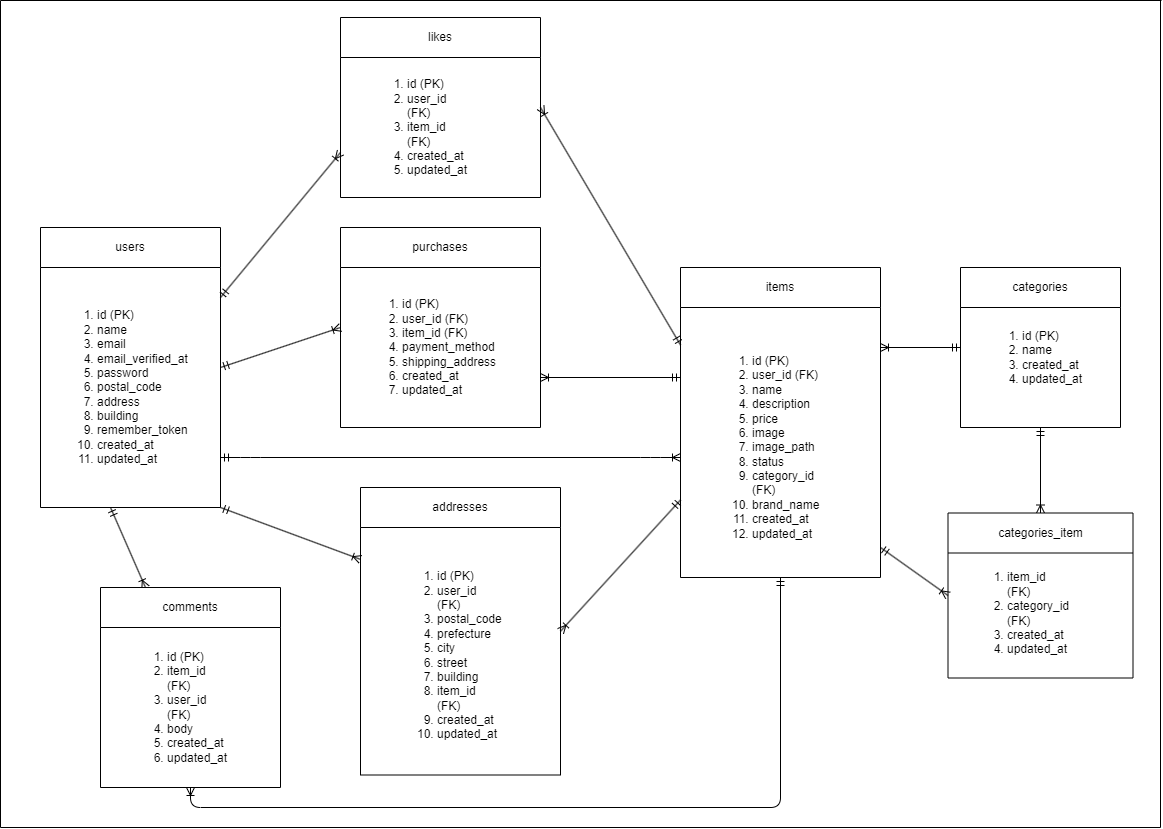

The diagram above was exported from draw.io. Its source (the exported page's mxGraphModel, read from the mxfile embedded in the PNG):
<mxGraphModel dx="1145" dy="1769" grid="1" gridSize="10" guides="1" tooltips="1" connect="1" arrows="1" fold="1" page="1" pageScale="1" pageWidth="1169" pageHeight="827" background="#ffffff" math="0" shadow="0">
  <root>
    <mxCell id="0" />
    <mxCell id="1" parent="0" />
    <mxCell id="users" value="users" style="shape=swimlane;whiteSpace=wrap;html=1;" parent="1" vertex="1">
      <mxGeometry x="40" y="-600" width="180" height="280" as="geometry" />
    </mxCell>
    <mxCell id="11" value="&lt;ol&gt;&lt;li&gt;&lt;span style=&quot;color: rgb(0, 0, 0); text-wrap-mode: wrap;&quot;&gt;id (PK)&lt;/span&gt;&lt;/li&gt;&lt;li&gt;&lt;span style=&quot;color: rgb(0, 0, 0); text-wrap-mode: wrap;&quot;&gt;name&lt;/span&gt;&lt;/li&gt;&lt;li&gt;&lt;span style=&quot;color: rgb(0, 0, 0); text-wrap-mode: wrap;&quot;&gt;email&lt;/span&gt;&lt;/li&gt;&lt;li&gt;&lt;span style=&quot;color: rgb(0, 0, 0); text-wrap-mode: wrap;&quot;&gt;email_verified_at&lt;/span&gt;&lt;/li&gt;&lt;li&gt;&lt;span style=&quot;color: rgb(0, 0, 0); text-wrap-mode: wrap;&quot;&gt;password&lt;/span&gt;&lt;/li&gt;&lt;li&gt;&lt;span style=&quot;color: rgb(0, 0, 0); text-wrap-mode: wrap;&quot;&gt;postal_code&lt;/span&gt;&lt;/li&gt;&lt;li&gt;&lt;span style=&quot;color: rgb(0, 0, 0); text-wrap-mode: wrap;&quot;&gt;address&lt;/span&gt;&lt;/li&gt;&lt;li&gt;&lt;span style=&quot;color: rgb(0, 0, 0); text-wrap-mode: wrap;&quot;&gt;building&lt;/span&gt;&lt;/li&gt;&lt;li&gt;&lt;span style=&quot;color: rgb(0, 0, 0); text-wrap-mode: wrap;&quot;&gt;remember_token&lt;/span&gt;&lt;/li&gt;&lt;li&gt;&lt;span style=&quot;color: rgb(0, 0, 0); text-wrap-mode: wrap;&quot;&gt;created_at&lt;/span&gt;&lt;/li&gt;&lt;li&gt;&lt;span style=&quot;color: rgb(0, 0, 0); text-wrap-mode: wrap;&quot;&gt;updated_at&lt;/span&gt;&lt;/li&gt;&lt;/ol&gt;" style="text;html=1;align=left;verticalAlign=middle;resizable=0;points=[];autosize=1;strokeColor=none;fillColor=none;" parent="users" vertex="1">
      <mxGeometry x="15" y="30" width="150" height="260" as="geometry" />
    </mxCell>
    <mxCell id="20" value="" style="fontSize=12;html=1;endArrow=ERoneToMany;startArrow=ERmandOne;entryX=0.25;entryY=0;entryDx=0;entryDy=0;" edge="1" parent="users" target="comments">
      <mxGeometry width="100" height="100" relative="1" as="geometry">
        <mxPoint x="70" y="280" as="sourcePoint" />
        <mxPoint x="170" y="180" as="targetPoint" />
      </mxGeometry>
    </mxCell>
    <mxCell id="items" value="items" style="shape=swimlane;whiteSpace=wrap;html=1;" parent="1" vertex="1">
      <mxGeometry x="680" y="-560" width="200" height="310" as="geometry">
        <mxRectangle x="300" y="40" width="130" height="210" as="alternateBounds" />
      </mxGeometry>
    </mxCell>
    <mxCell id="8" value="&lt;div style=&quot;&quot;&gt;&lt;ol&gt;&lt;li style=&quot;&quot;&gt;&lt;span style=&quot;text-wrap-mode: wrap; background-color: transparent;&quot;&gt;id (PK)&lt;/span&gt;&lt;/li&gt;&lt;li&gt;&lt;span style=&quot;color: rgb(0, 0, 0); text-wrap-mode: wrap;&quot;&gt;user_id (FK)&lt;/span&gt;&lt;/li&gt;&lt;li&gt;&lt;span style=&quot;color: rgb(0, 0, 0); text-wrap-mode: wrap;&quot;&gt;name&lt;/span&gt;&lt;/li&gt;&lt;li&gt;&lt;span style=&quot;color: rgb(0, 0, 0); text-wrap-mode: wrap;&quot;&gt;description&lt;/span&gt;&lt;/li&gt;&lt;li&gt;&lt;span style=&quot;color: rgb(0, 0, 0); text-wrap-mode: wrap;&quot;&gt;price&lt;/span&gt;&lt;/li&gt;&lt;li&gt;&lt;span style=&quot;color: rgb(0, 0, 0); text-wrap-mode: wrap;&quot;&gt;image&lt;/span&gt;&lt;/li&gt;&lt;li&gt;&lt;span style=&quot;color: rgb(0, 0, 0); text-wrap-mode: wrap;&quot;&gt;image_path&lt;/span&gt;&lt;/li&gt;&lt;li&gt;&lt;span style=&quot;color: rgb(0, 0, 0); text-wrap-mode: wrap;&quot;&gt;status&lt;/span&gt;&lt;/li&gt;&lt;li&gt;&lt;span style=&quot;color: rgb(0, 0, 0); text-wrap-mode: wrap;&quot;&gt;category_id (FK)&lt;/span&gt;&lt;/li&gt;&lt;li&gt;&lt;span style=&quot;color: rgb(0, 0, 0); text-wrap-mode: wrap;&quot;&gt;brand_name&lt;/span&gt;&lt;/li&gt;&lt;li&gt;&lt;span style=&quot;color: rgb(0, 0, 0); text-wrap-mode: wrap;&quot;&gt;created_at&lt;/span&gt;&lt;/li&gt;&lt;li&gt;&lt;span style=&quot;color: rgb(0, 0, 0); text-wrap-mode: wrap;&quot;&gt;updated_at&lt;/span&gt;&lt;/li&gt;&lt;/ol&gt;&lt;/div&gt;" style="text;html=1;align=left;verticalAlign=middle;resizable=0;points=[];autosize=1;strokeColor=none;fillColor=none;" parent="items" vertex="1">
      <mxGeometry x="30" y="40" width="150" height="280" as="geometry" />
    </mxCell>
    <mxCell id="21" value="" style="fontSize=12;html=1;endArrow=ERoneToMany;startArrow=ERmandOne;entryX=1;entryY=0.75;entryDx=0;entryDy=0;" edge="1" parent="items" target="purchases">
      <mxGeometry width="100" height="100" relative="1" as="geometry">
        <mxPoint y="110" as="sourcePoint" />
        <mxPoint x="100" y="20" as="targetPoint" />
      </mxGeometry>
    </mxCell>
    <mxCell id="categories" value="categories" style="shape=swimlane;whiteSpace=wrap;html=1;" parent="1" vertex="1">
      <mxGeometry x="960" y="-560" width="160" height="160" as="geometry" />
    </mxCell>
    <mxCell id="7" value="&lt;ol&gt;&lt;li&gt;&lt;span style=&quot;background-color: transparent; text-wrap-mode: wrap;&quot;&gt;id (PK)&lt;/span&gt;&lt;/li&gt;&lt;li style=&quot;&quot;&gt;&lt;span style=&quot;color: rgb(0, 0, 0); text-wrap-mode: wrap;&quot;&gt;name&lt;/span&gt;&lt;/li&gt;&lt;li&gt;&lt;span style=&quot;color: rgb(0, 0, 0); text-wrap-mode: wrap;&quot;&gt;created_at&lt;/span&gt;&lt;/li&gt;&lt;li style=&quot;&quot;&gt;&lt;span style=&quot;color: rgb(0, 0, 0); text-wrap-mode: wrap;&quot;&gt;updated_at&lt;/span&gt;&lt;/li&gt;&lt;/ol&gt;" style="text;html=1;align=left;verticalAlign=middle;resizable=0;points=[];autosize=1;strokeColor=none;fillColor=none;" parent="categories" vertex="1">
      <mxGeometry x="20" y="30" width="120" height="120" as="geometry" />
    </mxCell>
    <mxCell id="23" value="" style="fontSize=12;html=1;endArrow=ERoneToMany;startArrow=ERmandOne;entryX=0.5;entryY=0;entryDx=0;entryDy=0;" edge="1" parent="categories" target="categories_item">
      <mxGeometry width="100" height="100" relative="1" as="geometry">
        <mxPoint x="80" y="160" as="sourcePoint" />
        <mxPoint x="172.5" y="60" as="targetPoint" />
      </mxGeometry>
    </mxCell>
    <mxCell id="categories_item" value="&lt;span style=&quot;color: rgb(0, 0, 0);&quot;&gt;categories_item&lt;/span&gt;" style="shape=swimlane;whiteSpace=wrap;html=1;" parent="1" vertex="1">
      <mxGeometry x="947.5" y="-314.5" width="185" height="165" as="geometry" />
    </mxCell>
    <mxCell id="5" value="&lt;ol&gt;&lt;li&gt;&lt;span style=&quot;color: rgb(0, 0, 0); text-wrap-mode: wrap;&quot;&gt;item_id (FK)&lt;/span&gt;&lt;/li&gt;&lt;li&gt;&lt;span style=&quot;color: rgb(0, 0, 0); text-wrap-mode: wrap;&quot;&gt;category_id (FK)&lt;/span&gt;&lt;/li&gt;&lt;li&gt;&lt;span style=&quot;color: rgb(0, 0, 0); text-wrap-mode: wrap;&quot;&gt;created_at&lt;/span&gt;&lt;/li&gt;&lt;li&gt;&lt;span style=&quot;color: rgb(0, 0, 0); text-wrap-mode: wrap;&quot;&gt;updated_at&lt;/span&gt;&lt;/li&gt;&lt;/ol&gt;" style="text;html=1;align=left;verticalAlign=middle;resizable=0;points=[];autosize=1;strokeColor=none;fillColor=none;" parent="categories_item" vertex="1">
      <mxGeometry x="17.5" y="40" width="150" height="120" as="geometry" />
    </mxCell>
    <mxCell id="purchases" value="purchases" style="shape=swimlane;whiteSpace=wrap;html=1;" parent="1" vertex="1">
      <mxGeometry x="340" y="-600" width="200" height="200" as="geometry" />
    </mxCell>
    <mxCell id="10" value="&lt;ol&gt;&lt;li&gt;&lt;span style=&quot;color: rgb(0, 0, 0); text-wrap-mode: wrap;&quot;&gt;id (PK)&lt;/span&gt;&lt;/li&gt;&lt;li&gt;&lt;span style=&quot;color: rgb(0, 0, 0); text-wrap-mode: wrap;&quot;&gt;user_id (FK)&lt;/span&gt;&lt;/li&gt;&lt;li&gt;&lt;span style=&quot;color: rgb(0, 0, 0); text-wrap-mode: wrap;&quot;&gt;item_id (FK)&lt;/span&gt;&lt;/li&gt;&lt;li&gt;&lt;span style=&quot;color: rgb(0, 0, 0); text-wrap-mode: wrap;&quot;&gt;payment_method&lt;/span&gt;&lt;/li&gt;&lt;li&gt;&lt;span style=&quot;color: rgb(0, 0, 0); text-wrap-mode: wrap;&quot;&gt;shipping_address&lt;/span&gt;&lt;/li&gt;&lt;li&gt;&lt;span style=&quot;color: rgb(0, 0, 0); text-wrap-mode: wrap;&quot;&gt;created_at&lt;/span&gt;&lt;/li&gt;&lt;li&gt;&lt;span style=&quot;color: rgb(0, 0, 0); text-wrap-mode: wrap;&quot;&gt;updated_at&lt;/span&gt;&lt;/li&gt;&lt;/ol&gt;" style="text;html=1;align=left;verticalAlign=middle;resizable=0;points=[];autosize=1;strokeColor=none;fillColor=none;" parent="purchases" vertex="1">
      <mxGeometry x="20" y="30" width="160" height="180" as="geometry" />
    </mxCell>
    <mxCell id="likes" value="likes" style="shape=swimlane;whiteSpace=wrap;html=1;" parent="1" vertex="1">
      <mxGeometry x="340" y="-810" width="200" height="180" as="geometry" />
    </mxCell>
    <mxCell id="9" value="&lt;ol&gt;&lt;li&gt;&lt;span style=&quot;color: rgb(0, 0, 0); text-wrap-mode: wrap;&quot;&gt;id (PK)&lt;/span&gt;&lt;/li&gt;&lt;li&gt;&lt;span style=&quot;color: rgb(0, 0, 0); text-wrap-mode: wrap;&quot;&gt;user_id (FK)&lt;/span&gt;&lt;/li&gt;&lt;li&gt;&lt;span style=&quot;color: rgb(0, 0, 0); text-wrap-mode: wrap;&quot;&gt;item_id (FK)&lt;/span&gt;&lt;/li&gt;&lt;li&gt;&lt;span style=&quot;color: rgb(0, 0, 0); text-wrap-mode: wrap;&quot;&gt;created_at&lt;/span&gt;&lt;/li&gt;&lt;li&gt;&lt;span style=&quot;color: rgb(0, 0, 0); text-wrap-mode: wrap;&quot;&gt;updated_at&lt;/span&gt;&lt;/li&gt;&lt;/ol&gt;" style="text;html=1;align=left;verticalAlign=middle;resizable=0;points=[];autosize=1;strokeColor=none;fillColor=none;" parent="likes" vertex="1">
      <mxGeometry x="25" y="40" width="130" height="140" as="geometry" />
    </mxCell>
    <mxCell id="addresses" value="addresses" style="shape=swimlane;whiteSpace=wrap;html=1;" parent="1" vertex="1">
      <mxGeometry x="360" y="-340" width="200" height="287.5" as="geometry" />
    </mxCell>
    <mxCell id="13" value="&lt;ol&gt;&lt;li&gt;&lt;span style=&quot;color: rgb(0, 0, 0); text-wrap-mode: wrap;&quot;&gt;id (PK)&lt;/span&gt;&lt;/li&gt;&lt;li&gt;&lt;span style=&quot;color: rgb(0, 0, 0); text-wrap-mode: wrap;&quot;&gt;user_id (FK)&lt;/span&gt;&lt;/li&gt;&lt;li&gt;&lt;span style=&quot;color: rgb(0, 0, 0); text-wrap-mode: wrap;&quot;&gt;postal_code&lt;/span&gt;&lt;/li&gt;&lt;li&gt;&lt;span style=&quot;color: rgb(0, 0, 0); text-wrap-mode: wrap;&quot;&gt;prefecture&lt;/span&gt;&lt;/li&gt;&lt;li&gt;&lt;span style=&quot;color: rgb(0, 0, 0); text-wrap-mode: wrap;&quot;&gt;city&lt;/span&gt;&lt;/li&gt;&lt;li&gt;&lt;span style=&quot;color: rgb(0, 0, 0); text-wrap-mode: wrap;&quot;&gt;street&lt;/span&gt;&lt;/li&gt;&lt;li&gt;&lt;span style=&quot;color: rgb(0, 0, 0); text-wrap-mode: wrap;&quot;&gt;building&lt;/span&gt;&lt;/li&gt;&lt;li&gt;&lt;span style=&quot;color: rgb(0, 0, 0); text-wrap-mode: wrap;&quot;&gt;item_id (FK)&lt;/span&gt;&lt;/li&gt;&lt;li&gt;&lt;span style=&quot;color: rgb(0, 0, 0); text-wrap-mode: wrap;&quot;&gt;created_at&lt;/span&gt;&lt;/li&gt;&lt;li&gt;&lt;span style=&quot;color: rgb(0, 0, 0); text-wrap-mode: wrap;&quot;&gt;updated_at&lt;/span&gt;&lt;/li&gt;&lt;/ol&gt;" style="text;html=1;align=left;verticalAlign=middle;resizable=0;points=[];autosize=1;strokeColor=none;fillColor=none;" parent="addresses" vertex="1">
      <mxGeometry x="35" y="47.5" width="130" height="240" as="geometry" />
    </mxCell>
    <mxCell id="comments" value="comments" style="shape=swimlane;whiteSpace=wrap;html=1;" parent="1" vertex="1">
      <mxGeometry x="100" y="-240" width="180" height="200" as="geometry" />
    </mxCell>
    <mxCell id="12" value="&lt;ol&gt;&lt;li&gt;&lt;span style=&quot;color: rgb(0, 0, 0); text-wrap-mode: wrap;&quot;&gt;id (PK)&lt;/span&gt;&lt;/li&gt;&lt;li&gt;&lt;span style=&quot;color: rgb(0, 0, 0); text-wrap-mode: wrap;&quot;&gt;item_id (FK)&lt;/span&gt;&lt;/li&gt;&lt;li&gt;&lt;span style=&quot;color: rgb(0, 0, 0); text-wrap-mode: wrap;&quot;&gt;user_id (FK)&lt;/span&gt;&lt;/li&gt;&lt;li&gt;&lt;span style=&quot;color: rgb(0, 0, 0); text-wrap-mode: wrap;&quot;&gt;body&lt;/span&gt;&lt;/li&gt;&lt;li&gt;&lt;span style=&quot;color: rgb(0, 0, 0); text-wrap-mode: wrap;&quot;&gt;created_at&lt;/span&gt;&lt;/li&gt;&lt;li&gt;&lt;span style=&quot;color: rgb(0, 0, 0); text-wrap-mode: wrap;&quot;&gt;updated_at&lt;/span&gt;&lt;/li&gt;&lt;/ol&gt;" style="text;html=1;align=left;verticalAlign=middle;resizable=0;points=[];autosize=1;strokeColor=none;fillColor=none;" parent="comments" vertex="1">
      <mxGeometry x="25" y="40" width="130" height="160" as="geometry" />
    </mxCell>
    <mxCell id="14" value="" style="edgeStyle=entityRelationEdgeStyle;fontSize=12;html=1;endArrow=ERoneToMany;startArrow=ERmandOne;" edge="1" parent="1">
      <mxGeometry width="100" height="100" relative="1" as="geometry">
        <mxPoint x="220" y="-370" as="sourcePoint" />
        <mxPoint x="680" y="-370" as="targetPoint" />
      </mxGeometry>
    </mxCell>
    <mxCell id="15" value="" style="fontSize=12;html=1;endArrow=ERoneToMany;startArrow=ERmandOne;entryX=0;entryY=0.5;entryDx=0;entryDy=0;" edge="1" parent="1" target="purchases">
      <mxGeometry width="100" height="100" relative="1" as="geometry">
        <mxPoint x="220" y="-460" as="sourcePoint" />
        <mxPoint x="320" y="-540" as="targetPoint" />
      </mxGeometry>
    </mxCell>
    <mxCell id="16" value="" style="fontSize=12;html=1;endArrow=ERoneToMany;startArrow=ERmandOne;entryX=0;entryY=0.5;entryDx=0;entryDy=0;" edge="1" parent="1" target="categories_item">
      <mxGeometry width="100" height="100" relative="1" as="geometry">
        <mxPoint x="880" y="-280" as="sourcePoint" />
        <mxPoint x="980" y="-380" as="targetPoint" />
      </mxGeometry>
    </mxCell>
    <mxCell id="17" value="" style="fontSize=12;html=1;endArrow=ERoneToMany;startArrow=ERmandOne;" edge="1" parent="1">
      <mxGeometry width="100" height="100" relative="1" as="geometry">
        <mxPoint x="960" y="-480" as="sourcePoint" />
        <mxPoint x="880" y="-480" as="targetPoint" />
      </mxGeometry>
    </mxCell>
    <mxCell id="18" value="" style="fontSize=12;html=1;endArrow=ERoneToMany;startArrow=ERmandOne;entryX=0;entryY=0.75;entryDx=0;entryDy=0;exitX=1;exitY=0.25;exitDx=0;exitDy=0;" edge="1" parent="1" source="users" target="likes">
      <mxGeometry width="100" height="100" relative="1" as="geometry">
        <mxPoint x="220" y="-490" as="sourcePoint" />
        <mxPoint x="320" y="-590" as="targetPoint" />
      </mxGeometry>
    </mxCell>
    <mxCell id="19" value="" style="fontSize=12;html=1;endArrow=ERoneToMany;startArrow=ERmandOne;entryX=0;entryY=0.25;entryDx=0;entryDy=0;" edge="1" parent="1" target="addresses">
      <mxGeometry width="100" height="100" relative="1" as="geometry">
        <mxPoint x="220" y="-320" as="sourcePoint" />
        <mxPoint x="320" y="-420" as="targetPoint" />
      </mxGeometry>
    </mxCell>
    <mxCell id="24" value="" style="fontSize=12;html=1;endArrow=ERoneToMany;startArrow=ERmandOne;entryX=0.5;entryY=1;entryDx=0;entryDy=0;edgeStyle=elbowEdgeStyle;elbow=vertical;exitX=0.5;exitY=1;exitDx=0;exitDy=0;" edge="1" parent="1" source="items" target="comments">
      <mxGeometry width="100" height="100" relative="1" as="geometry">
        <mxPoint x="810" y="-220" as="sourcePoint" />
        <mxPoint x="800" y="-190" as="targetPoint" />
        <Array as="points">
          <mxPoint x="570" y="-20" />
        </Array>
      </mxGeometry>
    </mxCell>
    <mxCell id="22" value="" style="fontSize=12;html=1;endArrow=ERoneToMany;startArrow=ERmandOne;entryX=1;entryY=0.5;entryDx=0;entryDy=0;exitX=0;exitY=0.25;exitDx=0;exitDy=0;" edge="1" parent="1" source="items" target="likes">
      <mxGeometry width="100" height="100" relative="1" as="geometry">
        <mxPoint x="680" y="-500" as="sourcePoint" />
        <mxPoint x="780" y="-600" as="targetPoint" />
      </mxGeometry>
    </mxCell>
    <mxCell id="25" value="" style="fontSize=12;html=1;endArrow=ERoneToMany;startArrow=ERmandOne;exitX=0;exitY=0.75;exitDx=0;exitDy=0;entryX=1;entryY=0.5;entryDx=0;entryDy=0;" edge="1" parent="1" source="items" target="addresses">
      <mxGeometry width="100" height="100" relative="1" as="geometry">
        <mxPoint x="680" y="-290" as="sourcePoint" />
        <mxPoint x="780" y="-390" as="targetPoint" />
      </mxGeometry>
    </mxCell>
    <mxCell id="28" value="" style="endArrow=none;html=1;" edge="1" parent="1">
      <mxGeometry width="50" height="50" relative="1" as="geometry">
        <mxPoint y="-827" as="sourcePoint" />
        <mxPoint x="1161" y="-827" as="targetPoint" />
      </mxGeometry>
    </mxCell>
    <mxCell id="29" value="" style="endArrow=none;html=1;" edge="1" parent="1">
      <mxGeometry width="50" height="50" relative="1" as="geometry">
        <mxPoint x="1160" as="sourcePoint" />
        <mxPoint x="1160" y="-827" as="targetPoint" />
      </mxGeometry>
    </mxCell>
    <mxCell id="30" value="" style="endArrow=none;html=1;" edge="1" parent="1">
      <mxGeometry width="50" height="50" relative="1" as="geometry">
        <mxPoint as="sourcePoint" />
        <mxPoint x="1160" as="targetPoint" />
      </mxGeometry>
    </mxCell>
    <mxCell id="31" value="" style="endArrow=none;html=1;" edge="1" parent="1">
      <mxGeometry width="50" height="50" relative="1" as="geometry">
        <mxPoint as="sourcePoint" />
        <mxPoint y="-827" as="targetPoint" />
      </mxGeometry>
    </mxCell>
  </root>
</mxGraphModel>